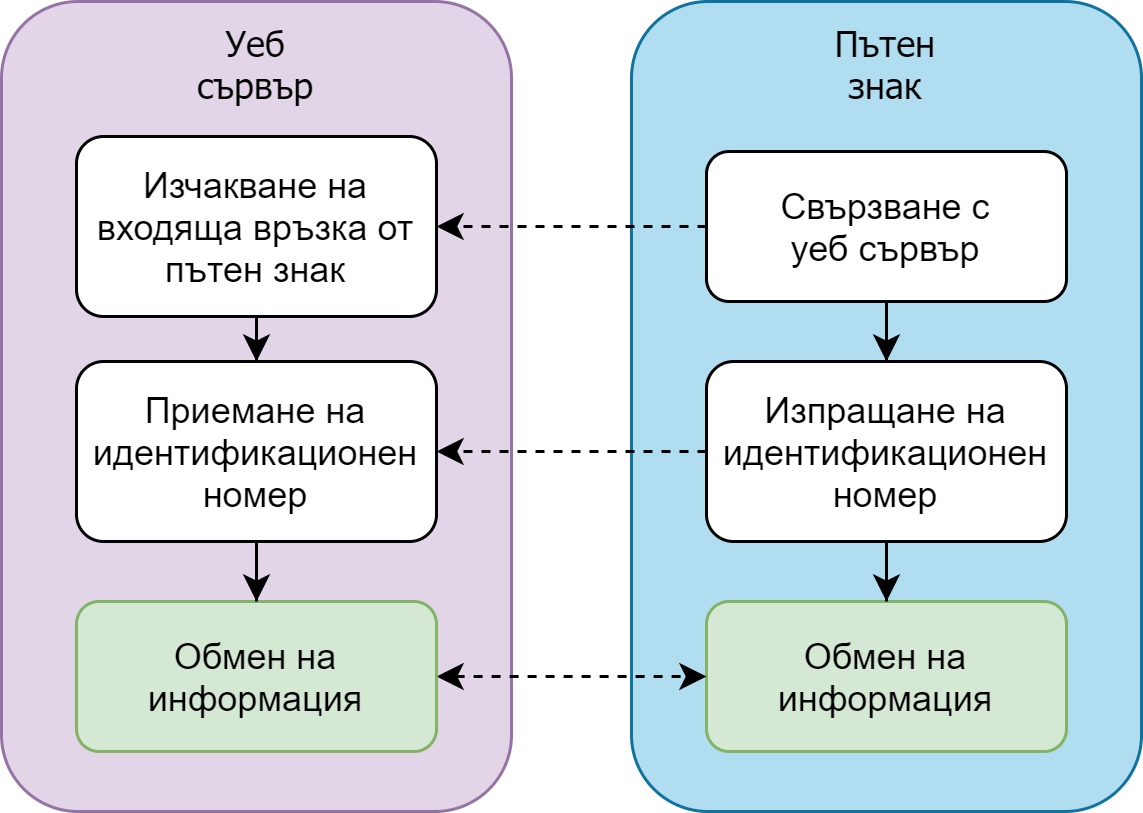

The diagram above was exported from draw.io. Its source (the exported page's mxGraphModel, read from the mxfile embedded in the PNG):
<mxGraphModel dx="813" dy="407" grid="1" gridSize="10" guides="1" tooltips="1" connect="1" arrows="1" fold="1" page="1" pageScale="1" pageWidth="827" pageHeight="1169" math="0" shadow="0">
  <root>
    <mxCell id="WIyWlLk6GJQsqaUBKTNV-0" />
    <mxCell id="WIyWlLk6GJQsqaUBKTNV-1" parent="WIyWlLk6GJQsqaUBKTNV-0" />
    <mxCell id="fW3TqtSzrojyCsGFCnBx-0" value="Уеб&lt;br&gt;сървър" style="rounded=1;whiteSpace=wrap;html=1;fillColor=#e1d5e7;strokeColor=#9673a6;fontFamily=Tahoma;fontStyle=0;verticalAlign=top;" parent="WIyWlLk6GJQsqaUBKTNV-1" vertex="1">
      <mxGeometry x="390" y="60" width="170" height="270" as="geometry" />
    </mxCell>
    <mxCell id="gSk2inphpmmhCw33Cuks-0" value="Пътен&lt;br&gt;знак" style="rounded=1;whiteSpace=wrap;html=1;fillColor=#b1ddf0;strokeColor=#10739e;fontFamily=Tahoma;fontStyle=0;verticalAlign=top;" parent="WIyWlLk6GJQsqaUBKTNV-1" vertex="1">
      <mxGeometry x="600" y="60" width="170" height="270" as="geometry" />
    </mxCell>
    <mxCell id="E0pa2XqTDV0Jn7kff5WG-1" style="edgeStyle=orthogonalEdgeStyle;rounded=0;orthogonalLoop=1;jettySize=auto;html=1;entryX=1;entryY=0.5;entryDx=0;entryDy=0;strokeColor=#000000;dashed=1;" edge="1" parent="WIyWlLk6GJQsqaUBKTNV-1" source="gSk2inphpmmhCw33Cuks-2" target="E0pa2XqTDV0Jn7kff5WG-0">
      <mxGeometry relative="1" as="geometry" />
    </mxCell>
    <mxCell id="E0pa2XqTDV0Jn7kff5WG-3" style="edgeStyle=orthogonalEdgeStyle;rounded=0;orthogonalLoop=1;jettySize=auto;html=1;entryX=0.5;entryY=0;entryDx=0;entryDy=0;strokeColor=#000000;" edge="1" parent="WIyWlLk6GJQsqaUBKTNV-1" source="gSk2inphpmmhCw33Cuks-2" target="E0pa2XqTDV0Jn7kff5WG-2">
      <mxGeometry relative="1" as="geometry" />
    </mxCell>
    <mxCell id="gSk2inphpmmhCw33Cuks-2" value="Свързване с&lt;br&gt;уеб сървър" style="rounded=1;whiteSpace=wrap;html=1;" parent="WIyWlLk6GJQsqaUBKTNV-1" vertex="1">
      <mxGeometry x="625" y="110" width="120" height="50" as="geometry" />
    </mxCell>
    <mxCell id="gSk2inphpmmhCw33Cuks-8" value="Обмен на информация" style="rounded=1;whiteSpace=wrap;html=1;fillColor=#d5e8d4;strokeColor=#82b366;" parent="WIyWlLk6GJQsqaUBKTNV-1" vertex="1">
      <mxGeometry x="625" y="260" width="120" height="50" as="geometry" />
    </mxCell>
    <mxCell id="gSk2inphpmmhCw33Cuks-43" style="edgeStyle=orthogonalEdgeStyle;rounded=0;orthogonalLoop=1;jettySize=auto;html=1;entryX=0;entryY=0.5;entryDx=0;entryDy=0;labelBackgroundColor=none;dashed=1;startArrow=classic;startFill=1;" parent="WIyWlLk6GJQsqaUBKTNV-1" source="gSk2inphpmmhCw33Cuks-23" target="gSk2inphpmmhCw33Cuks-8" edge="1">
      <mxGeometry relative="1" as="geometry" />
    </mxCell>
    <mxCell id="gSk2inphpmmhCw33Cuks-23" value="Обмен на информация" style="rounded=1;whiteSpace=wrap;html=1;fillColor=#d5e8d4;strokeColor=#82b366;" parent="WIyWlLk6GJQsqaUBKTNV-1" vertex="1">
      <mxGeometry x="415" y="260" width="120" height="50" as="geometry" />
    </mxCell>
    <mxCell id="E0pa2XqTDV0Jn7kff5WG-7" style="edgeStyle=orthogonalEdgeStyle;rounded=0;orthogonalLoop=1;jettySize=auto;html=1;entryX=0.5;entryY=0;entryDx=0;entryDy=0;strokeColor=#000000;" edge="1" parent="WIyWlLk6GJQsqaUBKTNV-1" source="E0pa2XqTDV0Jn7kff5WG-0" target="E0pa2XqTDV0Jn7kff5WG-5">
      <mxGeometry relative="1" as="geometry" />
    </mxCell>
    <mxCell id="E0pa2XqTDV0Jn7kff5WG-0" value="Изчакване на входяща връзка от пътен знак" style="rounded=1;whiteSpace=wrap;html=1;" vertex="1" parent="WIyWlLk6GJQsqaUBKTNV-1">
      <mxGeometry x="415" y="105" width="120" height="60" as="geometry" />
    </mxCell>
    <mxCell id="E0pa2XqTDV0Jn7kff5WG-4" style="edgeStyle=orthogonalEdgeStyle;rounded=0;orthogonalLoop=1;jettySize=auto;html=1;entryX=0.5;entryY=0;entryDx=0;entryDy=0;strokeColor=#000000;" edge="1" parent="WIyWlLk6GJQsqaUBKTNV-1" source="E0pa2XqTDV0Jn7kff5WG-2" target="gSk2inphpmmhCw33Cuks-8">
      <mxGeometry relative="1" as="geometry" />
    </mxCell>
    <mxCell id="E0pa2XqTDV0Jn7kff5WG-6" style="edgeStyle=orthogonalEdgeStyle;rounded=0;orthogonalLoop=1;jettySize=auto;html=1;entryX=1;entryY=0.5;entryDx=0;entryDy=0;dashed=1;strokeColor=#000000;" edge="1" parent="WIyWlLk6GJQsqaUBKTNV-1" source="E0pa2XqTDV0Jn7kff5WG-2" target="E0pa2XqTDV0Jn7kff5WG-5">
      <mxGeometry relative="1" as="geometry" />
    </mxCell>
    <mxCell id="E0pa2XqTDV0Jn7kff5WG-2" value="Изпращане на идентификационен номер" style="rounded=1;whiteSpace=wrap;html=1;" vertex="1" parent="WIyWlLk6GJQsqaUBKTNV-1">
      <mxGeometry x="625" y="180" width="120" height="60" as="geometry" />
    </mxCell>
    <mxCell id="E0pa2XqTDV0Jn7kff5WG-8" style="edgeStyle=orthogonalEdgeStyle;rounded=0;orthogonalLoop=1;jettySize=auto;html=1;entryX=0.5;entryY=0;entryDx=0;entryDy=0;strokeColor=#000000;" edge="1" parent="WIyWlLk6GJQsqaUBKTNV-1" source="E0pa2XqTDV0Jn7kff5WG-5" target="gSk2inphpmmhCw33Cuks-23">
      <mxGeometry relative="1" as="geometry" />
    </mxCell>
    <mxCell id="E0pa2XqTDV0Jn7kff5WG-5" value="Приемане на идентификационен номер" style="rounded=1;whiteSpace=wrap;html=1;" vertex="1" parent="WIyWlLk6GJQsqaUBKTNV-1">
      <mxGeometry x="415" y="180" width="120" height="60" as="geometry" />
    </mxCell>
  </root>
</mxGraphModel>